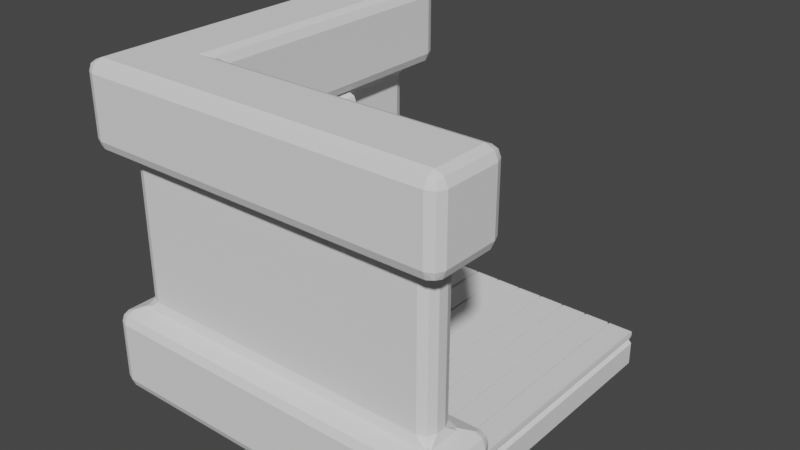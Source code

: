 # Source: room.blend  (saved by Blender 3.6.13; exported with 4.5.12 LTS)
import bpy
from mathutils import Matrix  # noqa: F401  (used for matrix-valued properties, if any)

bpy.ops.wm.read_factory_settings(use_empty=True)
scene = bpy.context.scene
scene.name = 'Scene'

# ---- collections
col_collection = bpy.data.collections.new('Collection'); scene.collection.children.link(col_collection)

# ---- world
world_world = bpy.data.worlds.new('World'); scene.world = world_world
world_world.use_nodes = True; world_world.node_tree.nodes.clear()
_N = world_world.node_tree.nodes; _L = world_world.node_tree.links
n0 = _N.new('ShaderNodeOutputWorld'); n0.name = 'World Output'; n0.location = (300, 300)
n1 = _N.new('ShaderNodeBackground'); n1.name = 'Background'; n1.location = (10, 300)
n1.inputs[0].default_value = (0.05088, 0.05088, 0.05088, 1.0)
_L.new(n1.outputs[0], n0.inputs[0])
n0.is_active_output = True
world_world.color = (0.05088, 0.05088, 0.05088)
world_world.use_sun_shadow = False
world_world.sun_shadow_jitter_overblur = 0.0

# ---- meshes
me_plane = bpy.data.meshes.new('Plane')
me_plane.from_pydata([(-1.0, -1.0, 0.0), (1.0, -1.0, 0.0), (-1.0, 1.0, 0.0), (1.0, 1.0, 0.0)], [], [(0, 1, 3, 2)])
_uv = me_plane.uv_layers.new(name='UVMap')
_uv.uv.foreach_set('vector', [0.0, 0.0, 1.0, 0.0, 1.0, 1.0, 0.0, 1.0])
me_plane.update()
me_plane_001 = bpy.data.meshes.new('Plane.001')
me_plane_001.from_pydata([(-1.0, -1.0, 0.0), (1.0, -1.0, 0.0), (-1.0, 1.0, 0.0), (1.0, 1.0, 0.0)], [], [(0, 1, 3, 2)])
_uv = me_plane_001.uv_layers.new(name='UVMap')
_uv.uv.foreach_set('vector', [0.0, 0.0, 1.0, 0.0, 1.0, 1.0, 0.0, 1.0])
me_plane_001.update()
me_cube_001 = bpy.data.meshes.new('Cube.001')
me_cube_001.from_pydata([(-1.0, -1.0, -0.1529), (-1.0, -1.0, 1.847), (-1.0, 1.0, -0.1529), (-1.0, 1.0, 1.847), (1.0, -1.0, -0.1529), (1.0, -1.0, 1.847), (-0.8, -0.8, -0.1529), (-0.8, -0.8, 1.847), (-0.8, 1.0, -0.1529), (-0.8, 1.0, 1.847), (1.0, -0.8, -0.1529), (1.0, -0.8, 1.847), (-1.0, -1.0, 1.338), (-1.0, -1.0, 0.3559), (-1.0, 1.0, 0.3559), (-1.0, 1.0, 1.338), (1.0, -1.0, 1.338), (1.0, -1.0, 0.3559), (-0.8, -0.8, 0.3559), (-0.8, -0.8, 1.338), (-0.8, 1.0, 1.338), (-0.8, 1.0, 0.3559), (1.0, -0.8, 0.3559), (1.0, -0.8, 1.338), (-1.14, 1.14, -0.1529), (-1.14, -1.14, -0.1529), (-1.14, -1.14, 1.847), (-1.14, 1.14, 1.847), (1.14, -1.14, -0.1529), (1.14, -1.14, 1.847), (-0.6603, 1.14, -0.1529), (-0.6603, -0.6603, -0.1529), (-0.6603, -0.6603, 1.847), (-0.6603, 1.14, 1.847), (1.14, -0.6603, -0.1529), (1.14, -0.6603, 1.847), (1.14, -1.14, 0.3559), (1.14, -0.6603, 0.3559), (1.14, -0.6603, 1.338), (1.14, -1.14, 1.338), (-1.14, 1.14, 1.338), (-0.6603, 1.14, 1.338), (-0.6603, 1.14, 0.3559), (-1.14, 1.14, 0.3559), (-0.6603, -0.6603, 1.338), (-0.6603, -0.6603, 0.3559), (-1.14, -1.14, 1.338), (-1.14, -1.14, 0.3559)], [], [(10, 6, 31, 34), (11, 5, 29, 35), (9, 7, 32, 33), (0, 2, 8, 6), (3, 1, 7, 9), (12, 16, 39, 46), (4, 10, 34, 28), (4, 0, 6, 10), (1, 5, 11, 7), (20, 15, 40, 41), (6, 8, 30, 31), (21, 18, 45, 42), (3, 9, 33, 27), (5, 1, 26, 29), (19, 20, 41, 44), (17, 22, 23, 16), (15, 20, 21, 14), (19, 23, 22, 18), (20, 19, 18, 21), (16, 12, 13, 17), (12, 15, 14, 13), (8, 2, 24, 30), (28, 36, 47, 25), (25, 47, 43, 24), (31, 30, 42, 45), (36, 28, 34, 37), (29, 39, 38, 35), (38, 44, 32, 35), (40, 27, 33, 41), (44, 41, 33, 32), (34, 31, 45, 37), (24, 43, 42, 30), (46, 26, 27, 40), (39, 29, 26, 46), (14, 21, 42, 43), (17, 13, 47, 36), (7, 11, 35, 32), (2, 0, 25, 24), (22, 17, 36, 37), (15, 12, 46, 40), (23, 19, 44, 38), (1, 3, 27, 26), (13, 14, 43, 47), (18, 22, 37, 45), (0, 4, 28, 25), (16, 23, 38, 39)])
_uv = me_cube_001.uv_layers.new(name='UVMap')
_uv.uv.foreach_set('vector', [0.375, 0.75, 0.375, 1.0, 0.375, 1.0, 0.375, 0.75, 0.625, 0.75, 0.625, 0.75, 0.625, 0.75, 0.625, 0.75, 0.625, 0.25, 0.625, 0.0, 0.625, 0.0, 0.625, 0.25, 0.375, 0.0, 0.375, 0.25, 0.375, 0.25, 0.375, 0.0, 0.625, 0.25, 0.625, 0.0, 0.625, 0.0, 0.625, 0.25, 0.5614, 1.0, 0.5614, 0.75, 0.5614, 0.75, 0.5614, 1.0, 0.375, 0.75, 0.375, 0.75, 0.375, 0.75, 0.375, 0.75, 0.375, 0.75, 0.375, 1.0, 0.375, 1.0, 0.375, 0.75, 0.625, 1.0, 0.625, 0.75, 0.625, 0.75, 0.625, 1.0, 0.5614, 0.25, 0.5614, 0.25, 0.5614, 0.25, 0.5614, 0.25, 0.375, 0.0, 0.375, 0.25, 0.375, 0.25, 0.375, 0.0, 0.4386, 0.25, 0.4386, 0.0, 0.4386, 0.0, 0.4386, 0.25, 0.625, 0.25, 0.625, 0.25, 0.625, 0.25, 0.625, 0.25, 0.625, 0.75, 0.625, 1.0, 0.625, 1.0, 0.625, 0.75, 0.5614, 0.0, 0.5614, 0.25, 0.5614, 0.25, 0.5614, 0.0, 0.4386, 0.75, 0.4386, 0.75, 0.5614, 0.75, 0.5614, 0.75, 0.5614, 0.25, 0.5614, 0.25, 0.4386, 0.25, 0.4386, 0.25, 0.5614, 1.0, 0.5614, 0.75, 0.4386, 0.75, 0.4386, 1.0, 0.5614, 0.25, 0.5614, 0.0, 0.4386, 0.0, 0.4386, 0.25, 0.5614, 0.75, 0.5614, 1.0, 0.4386, 1.0, 0.4386, 0.75, 0.5614, 0.0, 0.5614, 0.25, 0.4386, 0.25, 0.4386, 0.0, 0.375, 0.25, 0.375, 0.25, 0.375, 0.25, 0.375, 0.25, 0.375, 0.75, 0.4386, 0.75, 0.4386, 1.0, 0.375, 1.0, 0.375, 0.0, 0.4386, 0.0, 0.4386, 0.25, 0.375, 0.25, 0.375, 0.0, 0.375, 0.25, 0.4386, 0.25, 0.4386, 0.0, 0.4386, 0.75, 0.375, 0.75, 0.375, 0.75, 0.4386, 0.75, 0.625, 0.75, 0.5614, 0.75, 0.5614, 0.75, 0.625, 0.75, 0.5614, 0.75, 0.5614, 1.0, 0.625, 1.0, 0.625, 0.75, 0.5614, 0.25, 0.625, 0.25, 0.625, 0.25, 0.5614, 0.25, 0.5614, 0.0, 0.5614, 0.25, 0.625, 0.25, 0.625, 0.0, 0.375, 0.75, 0.375, 1.0, 0.4386, 1.0, 0.4386, 0.75, 0.375, 0.25, 0.4386, 0.25, 0.4386, 0.25, 0.375, 0.25, 0.5614, 0.0, 0.625, 0.0, 0.625, 0.25, 0.5614, 0.25, 0.5614, 0.75, 0.625, 0.75, 0.625, 1.0, 0.5614, 1.0, 0.4386, 0.25, 0.4386, 0.25, 0.4386, 0.25, 0.4386, 0.25, 0.4386, 0.75, 0.4386, 1.0, 0.4386, 1.0, 0.4386, 0.75, 0.625, 1.0, 0.625, 0.75, 0.625, 0.75, 0.625, 1.0, 0.375, 0.25, 0.375, 0.0, 0.375, 0.0, 0.375, 0.25, 0.4386, 0.75, 0.4386, 0.75, 0.4386, 0.75, 0.4386, 0.75, 0.5614, 0.25, 0.5614, 0.0, 0.5614, 0.0, 0.5614, 0.25, 0.5614, 0.75, 0.5614, 1.0, 0.5614, 1.0, 0.5614, 0.75, 0.625, 0.0, 0.625, 0.25, 0.625, 0.25, 0.625, 0.0, 0.4386, 0.0, 0.4386, 0.25, 0.4386, 0.25, 0.4386, 0.0, 0.4386, 1.0, 0.4386, 0.75, 0.4386, 0.75, 0.4386, 1.0, 0.375, 1.0, 0.375, 0.75, 0.375, 0.75, 0.375, 1.0, 0.5614, 0.75, 0.5614, 0.75, 0.5614, 0.75, 0.5614, 0.75])
me_cube_001.update()
me_cube_002 = bpy.data.meshes.new('Cube.002')
me_cube_002.from_pydata([(-0.8, -0.8, 0.3559), (-0.8, -0.8, 1.338), (-0.8, 1.0, 1.338), (-0.8, 1.0, 0.3559), (-0.6495, 0.8591, 1.197), (-0.6495, 0.8591, 0.4968), (-0.6495, -0.6591, 0.4968), (-0.6495, -0.6591, 1.197), (-0.6495, 1.0, 1.338), (-0.6495, 1.0, 0.3559), (-0.6495, -0.8, 0.3559), (-0.6495, -0.8, 1.338), (-0.7533, 0.8591, 1.197), (-0.7533, 0.8591, 0.4968), (-0.7533, -0.6591, 0.4968), (-0.7533, -0.6591, 1.197)], [], [(2, 3, 0, 1), (4, 7, 15, 12), (3, 2, 8, 9), (0, 3, 9, 10), (1, 0, 10, 11), (2, 1, 11, 8), (4, 5, 9, 8), (6, 7, 11, 10), (7, 4, 8, 11), (5, 6, 10, 9), (12, 15, 14, 13), (5, 4, 12, 13), (6, 5, 13, 14), (7, 6, 14, 15)])
_uv = me_cube_002.uv_layers.new(name='UVMap')
_uv.uv.foreach_set('vector', [0.5614, 0.25, 0.4386, 0.25, 0.4386, 0.0, 0.5614, 0.0, 0.5438, 0.2304, 0.5438, 0.01958, 0.5438, 0.01958, 0.5438, 0.2304, 0.4386, 0.25, 0.5614, 0.25, 0.5614, 0.25, 0.4386, 0.25, 0.4386, 0.0, 0.4386, 0.25, 0.4386, 0.25, 0.4386, 0.0, 0.5614, 0.0, 0.4386, 0.0, 0.4386, 0.0, 0.5614, 0.0, 0.5614, 0.25, 0.5614, 0.0, 0.5614, 0.0, 0.5614, 0.25, 0.5438, 0.2304, 0.4562, 0.2304, 0.4386, 0.25, 0.5614, 0.25, 0.4562, 0.01958, 0.5438, 0.01958, 0.5614, 0.0, 0.4386, 0.0, 0.5438, 0.01958, 0.5438, 0.2304, 0.5614, 0.25, 0.5614, 0.0, 0.4562, 0.2304, 0.4562, 0.01958, 0.4386, 0.0, 0.4386, 0.25, 0.5438, 0.2304, 0.5438, 0.01958, 0.4562, 0.01958, 0.4562, 0.2304, 0.4562, 0.2304, 0.5438, 0.2304, 0.5438, 0.2304, 0.4562, 0.2304, 0.4562, 0.01958, 0.4562, 0.2304, 0.4562, 0.2304, 0.4562, 0.01958, 0.5438, 0.01958, 0.4562, 0.01958, 0.4562, 0.01958, 0.5438, 0.01958])
me_cube_002.update()

# ---- objects
ob_plane = bpy.data.objects.new('Plane', me_plane)
ob_plane_001 = bpy.data.objects.new('Plane.001', me_plane_001)
ob_cube = bpy.data.objects.new('Cube', me_cube_001)
ob_cube_001 = bpy.data.objects.new('Cube.001', me_cube_002)

# ---- transforms, parenting, visibility, modifiers, constraints
ob_plane.location = (0.0, 0.0, 0.0)
_m = ob_plane.modifiers.new('Solidify', 'SOLIDIFY')
_m.thickness = 0.2
_m = ob_plane.modifiers.new('Bevel', 'BEVEL')
_m.width = 0.03
_m.width_pct = 0.03
ob_plane_001.location = (0.9106, 0.0, 0.04399)
ob_plane_001.scale = (-0.07466, 1.0, 1.0)
_m = ob_plane_001.modifiers.new('Solidify', 'SOLIDIFY')
_m.thickness = 0.05
_m = ob_plane_001.modifiers.new('Bevel', 'BEVEL')
_m.width = 0.03
_m.width_pct = 0.03
_m.segments = 5
_m = ob_plane_001.modifiers.new('Array', 'ARRAY')
_m.count = 12
_m.relative_offset_displace = (1.1, 0.0, 0.0)
ob_cube.location = (0.0, 0.0, 0.0)
_m = ob_cube.modifiers.new('Bevel', 'BEVEL')
_m.width = 0.2
_m.width_pct = 0.2
_m.segments = 2
ob_cube_001.location = (0.0, 0.0, 0.0)
ob_cube_001.scale = (1.0, 0.3916, 1.0)
_m = ob_cube_001.modifiers.new('Bevel', 'BEVEL')
_m.width = 0.2
_m.width_pct = 0.2
_m.segments = 2

# ---- collection membership
col_collection.objects.link(ob_plane)
col_collection.objects.link(ob_plane_001)
col_collection.objects.link(ob_cube)
col_collection.objects.link(ob_cube_001)

# ---- scene / render settings (as saved in the file)
scene.frame_start = 1; scene.frame_end = 250; scene.frame_set(1)
scene.render.engine = 'BLENDER_EEVEE_NEXT'
scene.cycles.sampling_pattern = 'TABULATED_SOBOL'
scene.view_settings.view_transform = 'Filmic'
bpy.context.view_layer.update()

# ---- added for rendering (the .blend has no active camera and no usable light): camera, sun
cam_auto = bpy.data.cameras.new('AutoCamera')
cam_auto.lens = 50.0
cam_auto.sensor_width = 36.0
cam_auto.clip_end = 1000.0
ob_auto_camera = bpy.data.objects.new('AutoCamera', cam_auto)
scene.collection.objects.link(ob_auto_camera)
ob_auto_camera.location = (3.53315, -4.23978, 3.65008)
ob_auto_camera.rotation_euler = (1.09748, -7.21219e-08, 0.694738)
scene.camera = ob_auto_camera
light_auto_sun = bpy.data.lights.new('AutoSun', 'SUN')
light_auto_sun.energy = 3.0
light_auto_sun.angle = 0.0523599
ob_auto_sun = bpy.data.objects.new('AutoSun', light_auto_sun)
scene.collection.objects.link(ob_auto_sun)
ob_auto_sun.rotation_euler = (0.872665, 0.174533, 0.523599)
bpy.context.view_layer.update()
